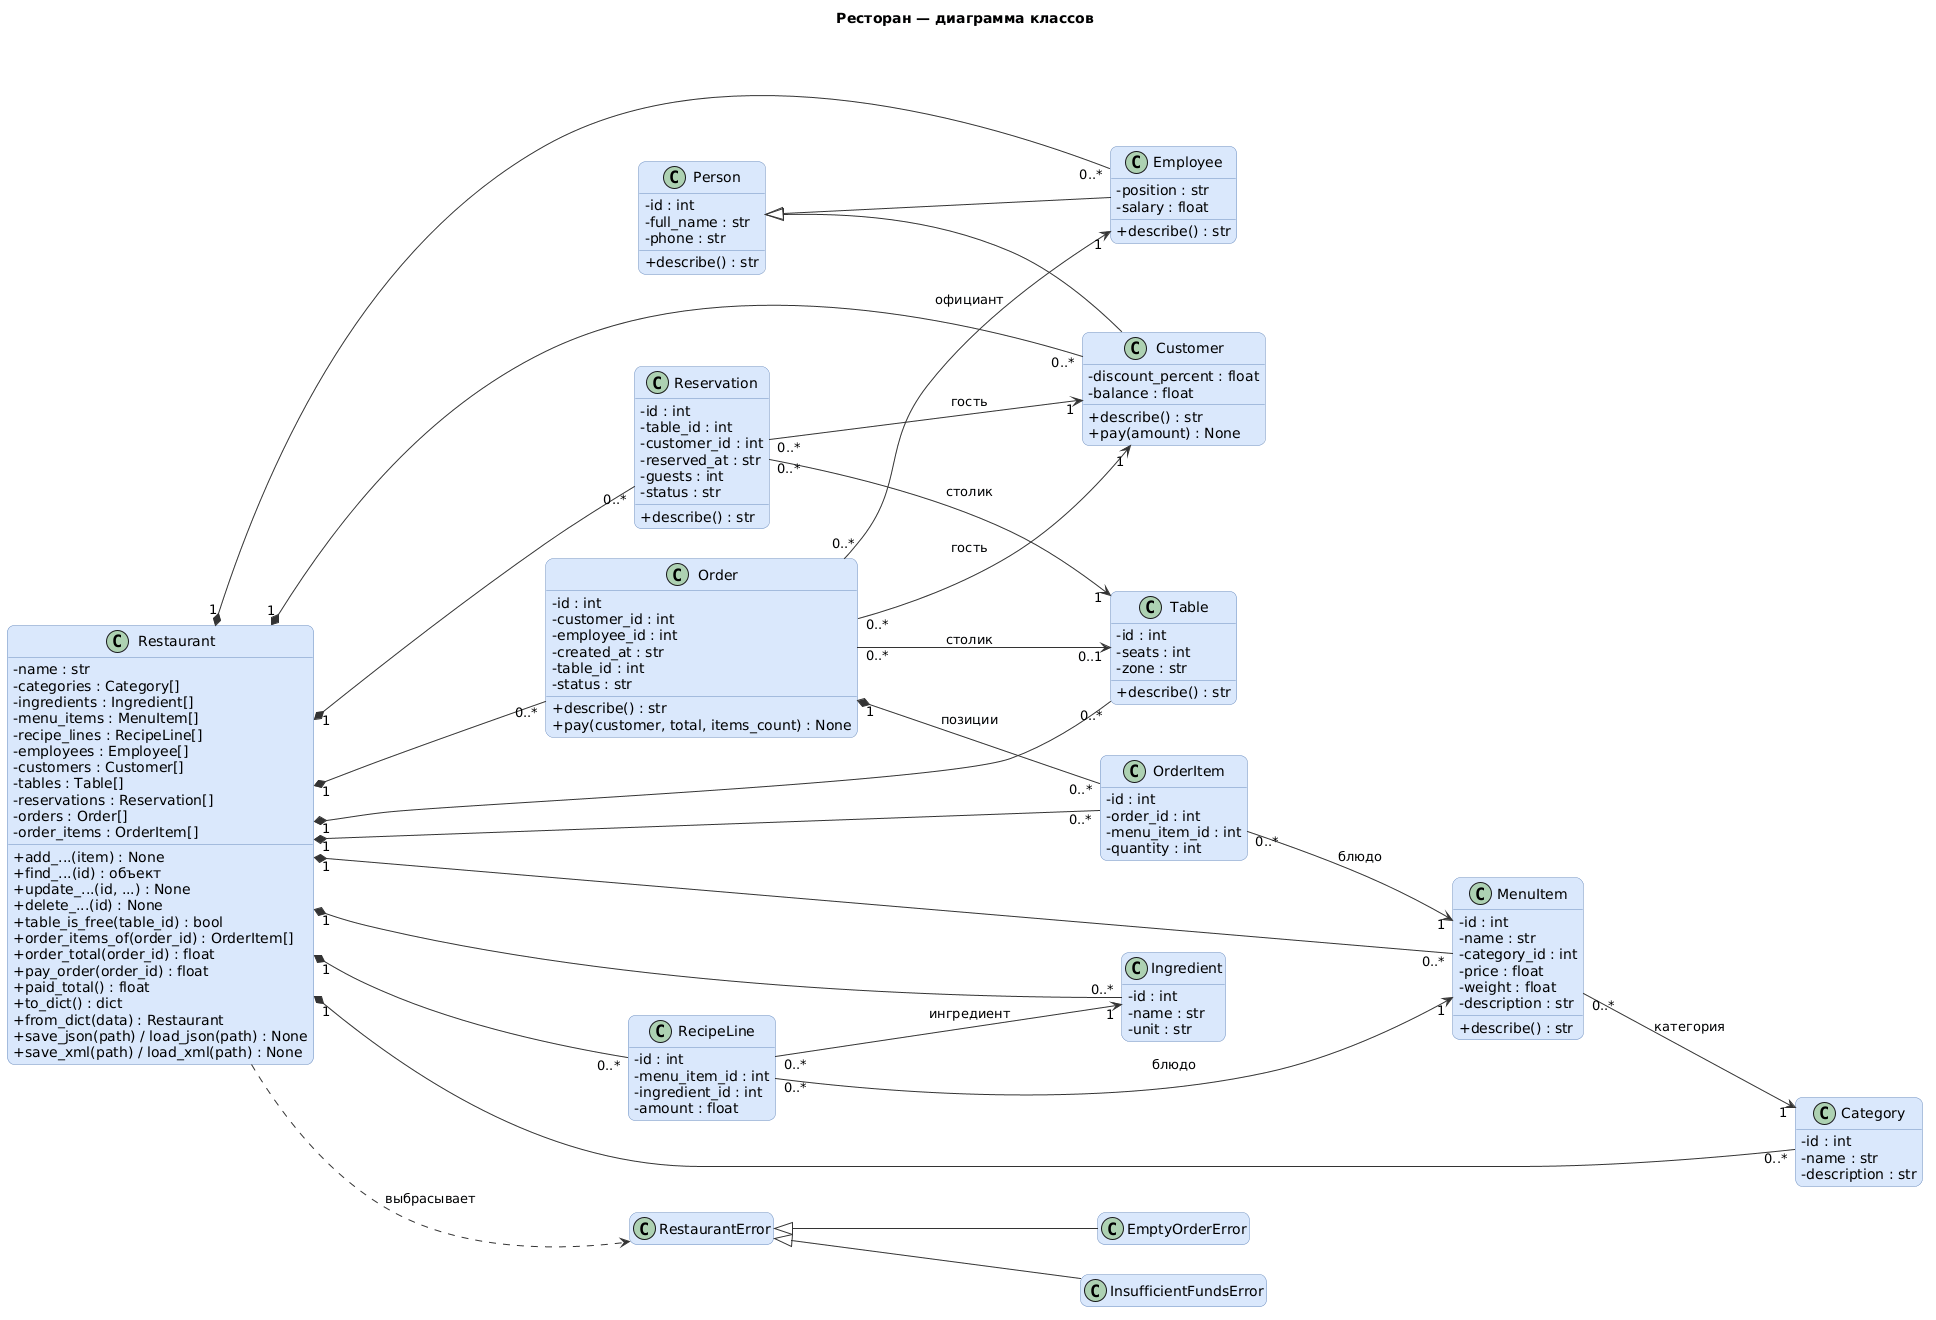

The diagram above was rendered by PlantUML. Its source (embedded in the PNG):
@startuml
' UML-диаграмма классов проекта «Ресторан» (вариант 25).
' Код можно вставить на https://www.plantuml.com/plantuml/uml/
' или импортировать в draw.io: Arrange -> Insert -> PlantUML.

skinparam classAttributeIconSize 0
hide empty members
skinparam roundcorner 15

' отступы побольше, чтобы диаграмма читалась слева направо
skinparam ranksep 140
skinparam nodesep 30

skinparam class {
    BackgroundColor #DAE8FC
    BorderColor #6C8EBF
    ArrowColor #333333
}

title Ресторан — диаграмма классов

class Person {
  - id : int
  - full_name : str
  - phone : str
  + describe() : str
}

class Employee {
  - position : str
  - salary : float
  + describe() : str
}

class Customer {
  - discount_percent : float
  - balance : float
  + describe() : str
  + pay(amount) : None
}

class Category {
  - id : int
  - name : str
  - description : str
}

class Ingredient {
  - id : int
  - name : str
  - unit : str
}

class MenuItem {
  - id : int
  - name : str
  - category_id : int
  - price : float
  - weight : float
  - description : str
  + describe() : str
}

class RecipeLine {
  - id : int
  - menu_item_id : int
  - ingredient_id : int
  - amount : float
}

class Table {
  - id : int
  - seats : int
  - zone : str
  + describe() : str
}

class Reservation {
  - id : int
  - table_id : int
  - customer_id : int
  - reserved_at : str
  - guests : int
  - status : str
  + describe() : str
}

class Order {
  - id : int
  - customer_id : int
  - employee_id : int
  - created_at : str
  - table_id : int
  - status : str
  + describe() : str
  + pay(customer, total, items_count) : None
}

class OrderItem {
  - id : int
  - order_id : int
  - menu_item_id : int
  - quantity : int
}

class Restaurant {
  - name : str
  - categories : Category[]
  - ingredients : Ingredient[]
  - menu_items : MenuItem[]
  - recipe_lines : RecipeLine[]
  - employees : Employee[]
  - customers : Customer[]
  - tables : Table[]
  - reservations : Reservation[]
  - orders : Order[]
  - order_items : OrderItem[]
  + add_...(item) : None
  + find_...(id) : объект
  + update_...(id, ...) : None
  + delete_...(id) : None
  + table_is_free(table_id) : bool
  + order_items_of(order_id) : OrderItem[]
  + order_total(order_id) : float
  + pay_order(order_id) : float
  + paid_total() : float
  + to_dict() : dict
  + from_dict(data) : Restaurant
  + save_json(path) / load_json(path) : None
  + save_xml(path) / load_xml(path) : None
}

class RestaurantError
class InsufficientFundsError
class EmptyOrderError

' --- Наследование ---
Person <|-- Employee
Person <|-- Customer
RestaurantError <|-- InsufficientFundsError
RestaurantError <|-- EmptyOrderError

' --- Композиция: ресторан хранит все справочники и документы ---
Restaurant "1" *-- "0..*" Category
Restaurant "1" *-- "0..*" Ingredient
Restaurant "1" *-- "0..*" MenuItem
Restaurant "1" *-- "0..*" RecipeLine
Restaurant "1" *-- "0..*" Employee
Restaurant "1" *-- "0..*" Customer
Restaurant "1" *-- "0..*" Table
Restaurant "1" *-- "0..*" Reservation
Restaurant "1" *-- "0..*" Order
Restaurant "1" *-- "0..*" OrderItem

' --- Ассоциации по внешним ключам ---
MenuItem "0..*" --> "1" Category : категория
RecipeLine "0..*" --> "1" MenuItem : блюдо
RecipeLine "0..*" --> "1" Ingredient : ингредиент
Reservation "0..*" --> "1" Table : столик
Reservation "0..*" --> "1" Customer : гость
Order "0..*" --> "1" Customer : гость
Order "0..*" --> "1" Employee : официант
Order "0..*" --> "0..1" Table : столик
OrderItem "0..*" --> "1" MenuItem : блюдо
Order "1" *-- "0..*" OrderItem : позиции

Restaurant ..> RestaurantError : выбрасывает

left to right direction
@enduml